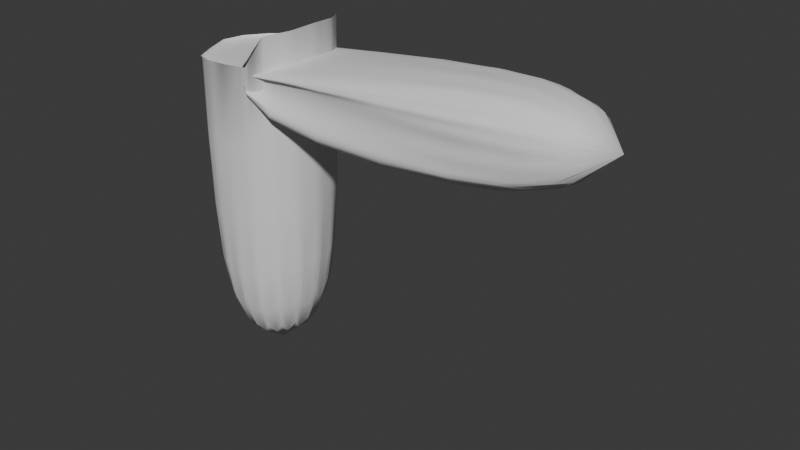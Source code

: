 # Source: cylinder_join_treatment_nearest_surface_variant.blend  (saved by Blender 5.2.44; exported with 4.5.12 LTS)
import bpy
from mathutils import Matrix  # noqa: F401  (used for matrix-valued properties, if any)

bpy.ops.wm.read_factory_settings(use_empty=True)
scene = bpy.context.scene
scene.name = 'Scene'

# ---- collections
col_collection = bpy.data.collections.new('Collection'); scene.collection.children.link(col_collection)

# ---- world
world_world = bpy.data.worlds.new('World'); scene.world = world_world
world_world.use_nodes = True; world_world.node_tree.nodes.clear()
_N = world_world.node_tree.nodes; _L = world_world.node_tree.links
n0 = _N.new('ShaderNodeOutputWorld'); n0.name = 'World Output'; n0.location = (200, 100)
n1 = _N.new('ShaderNodeBackground'); n1.name = 'Background'; n1.location = (-200, 100)
n1.inputs[0].default_value = (0.05088, 0.05088, 0.05088, 1.0)
_L.new(n1.outputs[0], n0.inputs[0])
n0.is_active_output = True
world_world.color = (0.05088, 0.05088, 0.05088)
world_world.sun_shadow_jitter_overblur = 0.0

# ---- meshes
me_bodymesh = bpy.data.meshes.new('BodyMesh')
me_bodymesh.from_pydata([(0.5, 0.0, -2.5), (0.4822, -0.009742, 0.2981), (0.4619, 0.1913, -2.5), (0.4476, 0.2028, 0.2797), (0.3536, 0.3536, -2.5), (0.3421, 0.3628, 0.2538), (0.1913, 0.4619, -2.5), (0.2011, 0.4101, 0.0179), (3.062e-17, 0.5, -2.5), (0.01153, 0.4383, -0.00712), (-0.1913, 0.4619, -2.5), (-0.1776, 0.4037, -0.005593), (-0.3536, 0.3536, -2.5), (-0.3347, 0.3384, -0.02083), (-0.4619, 0.1913, -2.5), (-0.4433, 0.1764, -0.01849), (-0.5, 6.123e-17, -2.5), (-0.4799, 0.01104, -0.01784), (-0.4619, -0.1913, -2.5), (-0.4129, -0.1676, -0.02001), (-0.3536, -0.3536, -2.5), (-0.3327, -0.3421, -0.02342), (-0.1913, -0.4619, -2.5), (-0.1776, -0.4037, -0.005593), (-9.185e-17, -0.5, -2.5), (0.009789, -0.4144, 0.006981), (0.1913, -0.4619, -2.5), (0.202, -0.4095, 0.02423), (0.3536, -0.3536, -2.5), (0.3406, -0.3607, 0.258), (0.4619, -0.1913, -2.5), (0.4462, -0.2, 0.2813), (3.0, 0.5, 0.0), (-0.116, 0.3136, -0.01256), (3.0, 0.4619, 0.1913), (-0.1383, 0.3849, -0.1025), (3.0, 0.3536, 0.3536), (-0.166, 0.4211, -0.1046), (3.0, 0.1913, 0.4619), (-0.1985, 0.4386, -0.09805), (3.0, 3.062e-17, 0.5), (-0.4854, -0.1184, -0.1054), (3.0, -0.1913, 0.4619), (-0.1273, -0.4484, -0.09315), (3.0, -0.3536, 0.3536), (-0.1233, -0.4212, -0.1011), (3.0, -0.4619, 0.1913), (-0.1258, -0.3787, -0.09846), (3.0, -0.5, 6.123e-17), (-0.1385, -0.3059, -0.006928), (3.0, -0.4619, -0.1913), (-0.1412, -0.3101, -0.1949), (3.0, -0.3536, -0.3536), (-0.1593, -0.5131, -0.3498), (3.0, -0.1913, -0.4619), (-0.265, -0.4802, -0.4596), (3.0, -9.185e-17, -0.5), (-0.5333, -0.1438, -0.4962), (3.0, 0.1913, -0.4619), (-0.2724, 0.484, -0.4544), (3.0, 0.3536, -0.3536), (-0.1818, 0.5133, -0.3497), (3.0, 0.4619, -0.1913), (-0.1235, 0.3168, -0.1951)], [], [(0, 2, 3, 1), (2, 4, 5, 3), (4, 6, 7, 5), (6, 8, 9, 7), (8, 10, 11, 9), (10, 12, 13, 11), (12, 14, 15, 13), (14, 16, 17, 15), (16, 18, 19, 17), (18, 20, 21, 19), (20, 22, 23, 21), (22, 24, 25, 23), (24, 26, 27, 25), (26, 28, 29, 27), (28, 30, 31, 29), (30, 0, 1, 31), (30, 28, 26, 24, 22, 20, 18, 16, 14, 12, 10, 8, 6, 4, 2, 0), (32, 34, 35, 33), (34, 36, 37, 35), (36, 38, 39, 37), (38, 40, 41, 39), (40, 42, 43, 41), (42, 44, 45, 43), (44, 46, 47, 45), (46, 48, 49, 47), (48, 50, 51, 49), (50, 52, 53, 51), (52, 54, 55, 53), (54, 56, 57, 55), (56, 58, 59, 57), (58, 60, 61, 59), (60, 62, 63, 61), (62, 32, 33, 63), (62, 60, 58, 56, 54, 52, 50, 48, 46, 44, 42, 40, 38, 36, 34, 32), (59, 61, 5, 3), (61, 63, 7, 5), (63, 33, 9, 7), (33, 35, 11, 9), (35, 37, 13, 11), (37, 39, 15, 13), (39, 41, 17, 15), (41, 43, 19, 17), (43, 45, 21, 19), (45, 47, 23, 21), (47, 49, 25, 23), (49, 51, 27, 25), (51, 53, 29, 27), (53, 55, 31, 29), (55, 57, 1, 31), (57, 59, 3, 1)])
me_bodymesh.polygons.foreach_set('use_smooth', [True] * 50)
me_bodymesh.update()

# ---- objects
ob_bodyspoutjoined_treatment_nearest_surface_variant = bpy.data.objects.new('BodySpoutJoined_treatment_nearest_surface_variant', me_bodymesh)

# ---- transforms, parenting, visibility, modifiers, constraints
ob_bodyspoutjoined_treatment_nearest_surface_variant.location = (0.0, 0.0, 0.0)
_vg = ob_bodyspoutjoined_treatment_nearest_surface_variant.vertex_groups.new(name='collar')
_m = ob_bodyspoutjoined_treatment_nearest_surface_variant.modifiers.new('Subdivision', 'SUBSURF')
_m.levels = 2

# ---- collection membership
scene.collection.objects.link(ob_bodyspoutjoined_treatment_nearest_surface_variant)

# ---- scene / render settings (as saved in the file)
scene.frame_start = 1; scene.frame_end = 250; scene.frame_set(1)
scene.render.engine = 'BLENDER_EEVEE_NEXT'
scene.render.bake_bias = 0.0
scene.render.bake_samples = 0
scene.render.compositor_device = 'GPU'
scene.eevee.use_volume_custom_range = False
scene.eevee.fast_gi_thickness_near = 0.1
scene.eevee.fast_gi_thickness_far = 0.0
scene.eevee.ray_tracing_options.screen_trace_thickness = 0.1
bpy.context.view_layer.update()

# ---- added for rendering (the .blend has no active camera and no usable light): camera, sun
cam_auto = bpy.data.cameras.new('AutoCamera')
cam_auto.lens = 50.0
cam_auto.sensor_width = 36.0
cam_auto.clip_end = 1000.0
ob_auto_camera = bpy.data.objects.new('AutoCamera', cam_auto)
scene.collection.objects.link(ob_auto_camera)
ob_auto_camera.location = (5.62575, -5.27078, 2.51391)
ob_auto_camera.rotation_euler = (1.09748, -7.21219e-08, 0.694738)
scene.camera = ob_auto_camera
light_auto_sun = bpy.data.lights.new('AutoSun', 'SUN')
light_auto_sun.energy = 3.0
light_auto_sun.angle = 0.0523599
ob_auto_sun = bpy.data.objects.new('AutoSun', light_auto_sun)
scene.collection.objects.link(ob_auto_sun)
ob_auto_sun.rotation_euler = (0.872665, 0.174533, 0.523599)
bpy.context.view_layer.update()

